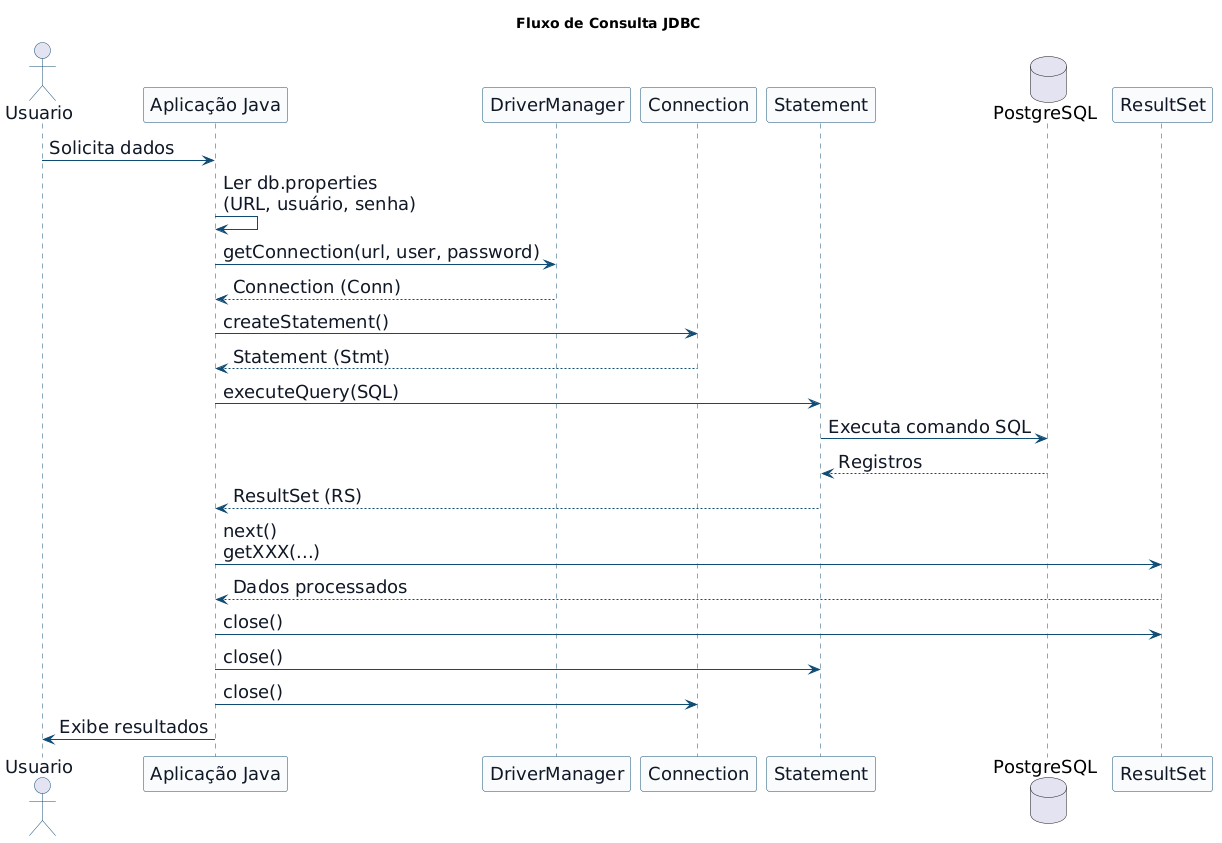

The diagram above was rendered by PlantUML. Its source (embedded in the PNG):
@startuml
title Fluxo de Consulta JDBC

skinparam shadowing false
skinparam backgroundColor transparent
skinparam defaultFontSize 18
skinparam sequence {
  ActorBorderColor #154E75
  ActorFontColor #111827
  ParticipantBackgroundColor #F8FAFC
  ParticipantBorderColor #154E75
  ParticipantFontColor #111827
  DatabaseBackgroundColor #FFF7D6
  DatabaseBorderColor #C8A23A
  ArrowColor #0F4C75
  ArrowFontColor #111827
  LifeLineBorderColor #154E75
  LifeLineBackgroundColor #EAF4FA
}

actor Usuario
participant "Aplicação Java" as App
participant "DriverManager" as DM
participant "Connection" as Conn
participant "Statement" as Stmt
database "PostgreSQL" as PG
participant "ResultSet" as RS

Usuario -> App : Solicita dados
App -> App : Ler db.properties\n(URL, usuário, senha)
App -> DM : getConnection(url, user, password)
DM --> App : Connection (Conn)

App -> Conn : createStatement()
Conn --> App : Statement (Stmt)

App -> Stmt : executeQuery(SQL)
Stmt -> PG : Executa comando SQL
PG --> Stmt : Registros
Stmt --> App : ResultSet (RS)

App -> RS : next()\ngetXXX(...)
RS --> App : Dados processados

App -> RS : close()
App -> Stmt : close()
App -> Conn : close()
App -> Usuario : Exibe resultados

@enduml